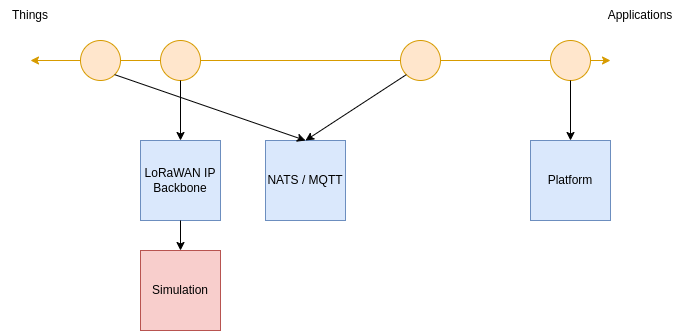

The diagram above was exported from draw.io. Its source (the exported page's mxGraphModel, read from the mxfile embedded in the PNG):
<mxGraphModel dx="1717" dy="1146" grid="1" gridSize="10" guides="1" tooltips="1" connect="1" arrows="1" fold="1" page="1" pageScale="1" pageWidth="850" pageHeight="1100" math="0" shadow="0">
  <root>
    <mxCell id="0" />
    <mxCell id="1" parent="0" />
    <mxCell id="hRwpQpIdfX3IhlkK0O2P-1" value="" style="endArrow=classic;startArrow=none;html=1;rounded=0;fillColor=#ffe6cc;strokeColor=#d79b00;" edge="1" parent="1" source="hRwpQpIdfX3IhlkK0O2P-5">
      <mxGeometry width="50" height="50" relative="1" as="geometry">
        <mxPoint x="120" y="445" as="sourcePoint" />
        <mxPoint x="700" y="445" as="targetPoint" />
      </mxGeometry>
    </mxCell>
    <mxCell id="hRwpQpIdfX3IhlkK0O2P-2" value="" style="ellipse;whiteSpace=wrap;html=1;aspect=fixed;fillColor=#ffe6cc;strokeColor=#d79b00;" vertex="1" parent="1">
      <mxGeometry x="250" y="425" width="40" height="40" as="geometry" />
    </mxCell>
    <mxCell id="hRwpQpIdfX3IhlkK0O2P-3" value="" style="endArrow=none;startArrow=none;html=1;rounded=0;fillColor=#ffe6cc;strokeColor=#d79b00;" edge="1" parent="1" source="hRwpQpIdfX3IhlkK0O2P-7" target="hRwpQpIdfX3IhlkK0O2P-2">
      <mxGeometry width="50" height="50" relative="1" as="geometry">
        <mxPoint x="120" y="445" as="sourcePoint" />
        <mxPoint x="700" y="445" as="targetPoint" />
      </mxGeometry>
    </mxCell>
    <mxCell id="hRwpQpIdfX3IhlkK0O2P-4" value="" style="ellipse;whiteSpace=wrap;html=1;aspect=fixed;fillColor=#ffe6cc;strokeColor=#d79b00;" vertex="1" parent="1">
      <mxGeometry x="640" y="425" width="40" height="40" as="geometry" />
    </mxCell>
    <mxCell id="hRwpQpIdfX3IhlkK0O2P-5" value="" style="ellipse;whiteSpace=wrap;html=1;aspect=fixed;fillColor=#ffe6cc;strokeColor=#d79b00;" vertex="1" parent="1">
      <mxGeometry x="490" y="425" width="40" height="40" as="geometry" />
    </mxCell>
    <mxCell id="hRwpQpIdfX3IhlkK0O2P-6" value="" style="endArrow=none;startArrow=none;html=1;rounded=0;fillColor=#ffe6cc;strokeColor=#d79b00;" edge="1" parent="1" source="hRwpQpIdfX3IhlkK0O2P-2" target="hRwpQpIdfX3IhlkK0O2P-5">
      <mxGeometry width="50" height="50" relative="1" as="geometry">
        <mxPoint x="220" y="445" as="sourcePoint" />
        <mxPoint x="700" y="445" as="targetPoint" />
      </mxGeometry>
    </mxCell>
    <mxCell id="hRwpQpIdfX3IhlkK0O2P-8" value="LoRaWAN IP Backbone" style="whiteSpace=wrap;html=1;aspect=fixed;fillColor=#dae8fc;strokeColor=#6c8ebf;" vertex="1" parent="1">
      <mxGeometry x="230" y="525" width="80" height="80" as="geometry" />
    </mxCell>
    <mxCell id="hRwpQpIdfX3IhlkK0O2P-9" value="NATS / MQTT" style="whiteSpace=wrap;html=1;aspect=fixed;fillColor=#dae8fc;strokeColor=#6c8ebf;" vertex="1" parent="1">
      <mxGeometry x="355" y="525" width="80" height="80" as="geometry" />
    </mxCell>
    <mxCell id="hRwpQpIdfX3IhlkK0O2P-7" value="" style="ellipse;whiteSpace=wrap;html=1;aspect=fixed;fillColor=#ffe6cc;strokeColor=#d79b00;" vertex="1" parent="1">
      <mxGeometry x="170" y="425" width="40" height="40" as="geometry" />
    </mxCell>
    <mxCell id="hRwpQpIdfX3IhlkK0O2P-10" value="" style="endArrow=none;startArrow=classic;html=1;rounded=0;fillColor=#ffe6cc;strokeColor=#d79b00;" edge="1" parent="1" target="hRwpQpIdfX3IhlkK0O2P-7">
      <mxGeometry width="50" height="50" relative="1" as="geometry">
        <mxPoint x="120" y="445" as="sourcePoint" />
        <mxPoint x="250" y="445" as="targetPoint" />
      </mxGeometry>
    </mxCell>
    <mxCell id="hRwpQpIdfX3IhlkK0O2P-11" value="Platform" style="whiteSpace=wrap;html=1;aspect=fixed;fillColor=#dae8fc;strokeColor=#6c8ebf;" vertex="1" parent="1">
      <mxGeometry x="620" y="525" width="80" height="80" as="geometry" />
    </mxCell>
    <mxCell id="hRwpQpIdfX3IhlkK0O2P-12" value="Things" style="text;html=1;strokeColor=none;fillColor=none;align=center;verticalAlign=middle;whiteSpace=wrap;rounded=0;" vertex="1" parent="1">
      <mxGeometry x="90" y="385" width="60" height="30" as="geometry" />
    </mxCell>
    <mxCell id="hRwpQpIdfX3IhlkK0O2P-13" value="Applications" style="text;html=1;strokeColor=none;fillColor=none;align=center;verticalAlign=middle;whiteSpace=wrap;rounded=0;" vertex="1" parent="1">
      <mxGeometry x="700" y="385" width="60" height="30" as="geometry" />
    </mxCell>
    <mxCell id="hRwpQpIdfX3IhlkK0O2P-14" value="" style="endArrow=classic;html=1;rounded=0;exitX=0.5;exitY=1;exitDx=0;exitDy=0;entryX=0.5;entryY=0;entryDx=0;entryDy=0;" edge="1" parent="1" source="hRwpQpIdfX3IhlkK0O2P-2" target="hRwpQpIdfX3IhlkK0O2P-8">
      <mxGeometry width="50" height="50" relative="1" as="geometry">
        <mxPoint x="-20" y="635" as="sourcePoint" />
        <mxPoint x="30" y="585" as="targetPoint" />
      </mxGeometry>
    </mxCell>
    <mxCell id="hRwpQpIdfX3IhlkK0O2P-15" value="" style="endArrow=classic;html=1;rounded=0;exitX=1;exitY=1;exitDx=0;exitDy=0;entryX=0.5;entryY=0;entryDx=0;entryDy=0;" edge="1" parent="1" source="hRwpQpIdfX3IhlkK0O2P-7" target="hRwpQpIdfX3IhlkK0O2P-9">
      <mxGeometry width="50" height="50" relative="1" as="geometry">
        <mxPoint x="280" y="475" as="sourcePoint" />
        <mxPoint x="280" y="535" as="targetPoint" />
      </mxGeometry>
    </mxCell>
    <mxCell id="hRwpQpIdfX3IhlkK0O2P-16" value="" style="endArrow=classic;html=1;rounded=0;exitX=0;exitY=1;exitDx=0;exitDy=0;entryX=0.5;entryY=0;entryDx=0;entryDy=0;" edge="1" parent="1" source="hRwpQpIdfX3IhlkK0O2P-5" target="hRwpQpIdfX3IhlkK0O2P-9">
      <mxGeometry width="50" height="50" relative="1" as="geometry">
        <mxPoint x="280" y="475" as="sourcePoint" />
        <mxPoint x="280" y="535" as="targetPoint" />
      </mxGeometry>
    </mxCell>
    <mxCell id="hRwpQpIdfX3IhlkK0O2P-17" value="" style="endArrow=classic;html=1;rounded=0;exitX=0.5;exitY=1;exitDx=0;exitDy=0;entryX=0.5;entryY=0;entryDx=0;entryDy=0;" edge="1" parent="1" source="hRwpQpIdfX3IhlkK0O2P-4" target="hRwpQpIdfX3IhlkK0O2P-11">
      <mxGeometry width="50" height="50" relative="1" as="geometry">
        <mxPoint x="320" y="315" as="sourcePoint" />
        <mxPoint x="370" y="265" as="targetPoint" />
      </mxGeometry>
    </mxCell>
    <mxCell id="hRwpQpIdfX3IhlkK0O2P-18" value="Simulation" style="whiteSpace=wrap;html=1;aspect=fixed;fillColor=#f8cecc;strokeColor=#b85450;" vertex="1" parent="1">
      <mxGeometry x="230" y="635" width="80" height="80" as="geometry" />
    </mxCell>
    <mxCell id="hRwpQpIdfX3IhlkK0O2P-19" value="" style="endArrow=classic;html=1;rounded=0;exitX=0.5;exitY=1;exitDx=0;exitDy=0;" edge="1" parent="1" source="hRwpQpIdfX3IhlkK0O2P-8" target="hRwpQpIdfX3IhlkK0O2P-18">
      <mxGeometry width="50" height="50" relative="1" as="geometry">
        <mxPoint x="130" y="675" as="sourcePoint" />
        <mxPoint x="180" y="625" as="targetPoint" />
      </mxGeometry>
    </mxCell>
  </root>
</mxGraphModel>